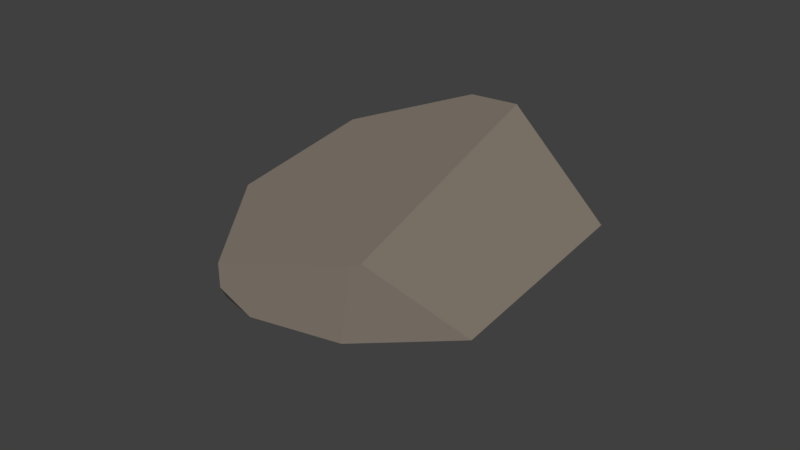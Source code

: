# Source: Stone2.2.blend  (saved by Blender 2.78.0; exported with 4.5.12 LTS)
import bpy
from mathutils import Matrix  # noqa: F401  (used for matrix-valued properties, if any)

bpy.ops.wm.read_factory_settings(use_empty=True)
scene = bpy.context.scene
scene.name = 'Scene'

# ---- collections
col_collection_1 = bpy.data.collections.new('Collection 1'); scene.collection.children.link(col_collection_1)

# ---- materials (node trees are filled in below, after node groups)
mat_base = bpy.data.materials.new('Base')
mat_base.alpha_threshold = 0.0
mat_base.use_transparent_shadow = False
mat_base.diffuse_color = (0.2529, 0.2134, 0.1756, 1.0)
mat_base.roughness = 0.5

# ---- material node trees

# ---- world
world_world = bpy.data.worlds.new('World'); scene.world = world_world
world_world.color = (0.05088, 0.05088, 0.05088)
world_world.use_sun_shadow = False
world_world.sun_shadow_jitter_overblur = 0.0
world_world.cycles.sampling_method = 'MANUAL'

# ---- meshes
me_cube_003 = bpy.data.meshes.new('Cube.003')
me_cube_003.from_pydata([(-0.1417, -0.6072, 0.2401), (-0.5868, -0.1175, -0.02051), (0.02547, 0.8449, -0.5685), (0.3281, -0.5679, 0.02884), (-0.5836, 0.4795, -0.2955), (-0.04774, -0.6218, 0.1184), (-0.2211, -0.5721, 0.1255), (0.6638, -0.2989, -0.1526), (0.547, 0.7098, -0.5962), (-0.5331, -0.05099, 0.17), (-0.1131, -0.5717, 0.3445), (-0.03816, 0.8766, -0.06002), (-0.5023, 0.5759, -0.005192), (0.4562, -0.451, 0.3474), (0.4842, -0.4281, 0.3428), (0.2628, 0.8004, -0.01888)], [], [(6, 5, 0), (15, 14, 7, 8), (4, 2, 8, 7, 3, 5, 6, 1), (9, 10, 13, 14, 15, 11, 12), (3, 7, 14, 13), (4, 12, 11, 2), (2, 11, 15, 8), (0, 5, 3, 13, 10), (1, 9, 12, 4), (1, 6, 0, 10, 9)])
me_cube_003.materials.append(mat_base)
me_cube_003.use_remesh_preserve_volume = False
me_cube_003.use_remesh_preserve_attributes = False
me_cube_003.use_mirror_vertex_groups = False
me_cube_003.update()

# ---- objects
ob_stone2_2 = bpy.data.objects.new('Stone2.2', me_cube_003)

# ---- transforms, parenting, visibility, modifiers, constraints
ob_stone2_2.location = (-3.97e-23, 0.0, 1.059e-22)
ob_stone2_2.rotation_euler = (0.424, -0.1515, 0.0)
ob_stone2_2.lineart.crease_threshold = 0.0

# ---- collection membership
col_collection_1.objects.link(ob_stone2_2)

# ---- scene / render settings (as saved in the file)
scene.frame_start = 1; scene.frame_end = 250; scene.frame_set(42)
scene.render.engine = 'BLENDER_EEVEE_NEXT'
scene.render.resolution_percentage = 50
scene.render.dither_intensity = 0.0
scene.cycles.use_denoising = False
scene.cycles.samples = 128
scene.cycles.sampling_pattern = 'TABULATED_SOBOL'
scene.cycles.light_sampling_threshold = 0.0
scene.cycles.use_adaptive_sampling = False
scene.cycles.use_light_tree = False
scene.cycles.blur_glossy = 0.0
scene.cycles.sample_clamp_indirect = 0.0
scene.view_settings.view_transform = 'Standard'
bpy.context.view_layer.update()

# ---- added for rendering (the .blend has no active camera and no usable light): camera, sun
cam_auto = bpy.data.cameras.new('AutoCamera')
cam_auto.lens = 50.0
cam_auto.sensor_width = 36.0
cam_auto.clip_end = 1000.0
ob_auto_camera = bpy.data.objects.new('AutoCamera', cam_auto)
scene.collection.objects.link(ob_auto_camera)
ob_auto_camera.location = (2.65136, -2.9576, 2.02882)
ob_auto_camera.rotation_euler = (1.09748, -7.21219e-08, 0.694738)
scene.camera = ob_auto_camera
light_auto_sun = bpy.data.lights.new('AutoSun', 'SUN')
light_auto_sun.energy = 3.0
light_auto_sun.angle = 0.0523599
ob_auto_sun = bpy.data.objects.new('AutoSun', light_auto_sun)
scene.collection.objects.link(ob_auto_sun)
ob_auto_sun.rotation_euler = (0.872665, 0.174533, 0.523599)
bpy.context.view_layer.update()
